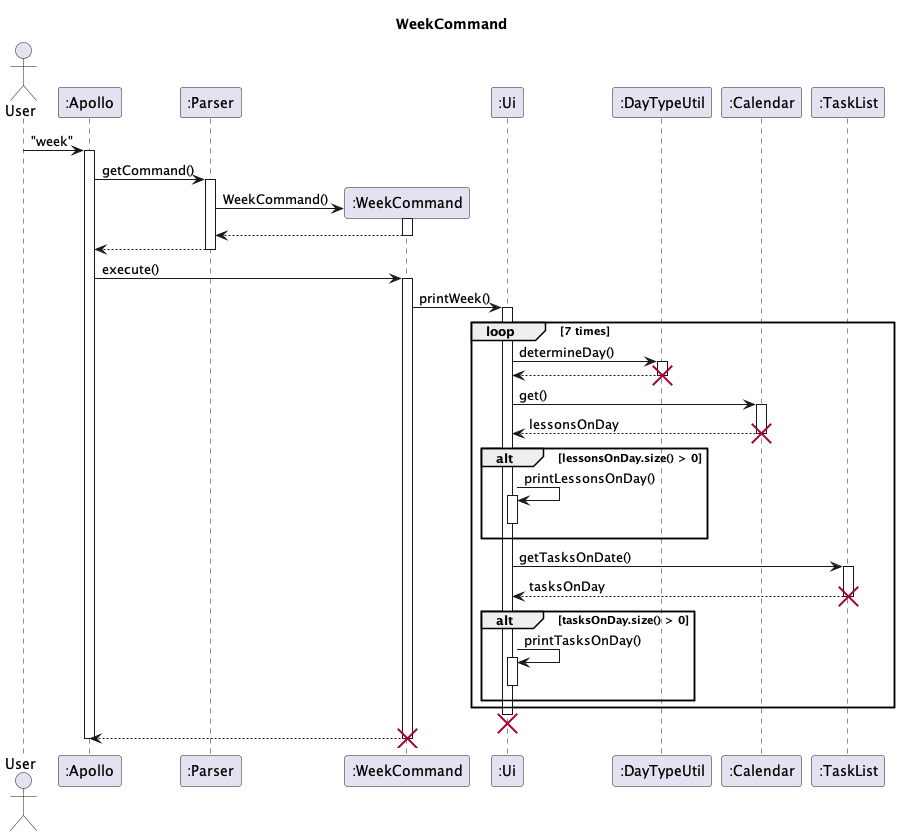

The diagram above was rendered by PlantUML. Its source (embedded in the PNG):
@startuml
'https://plantuml.com/sequence-diagram

title WeekCommand

actor User
participant ":Apollo" as Apollo
participant ":Parser" as Parser
participant ":WeekCommand" as week
participant ":Ui" as Ui
participant ":DayTypeUtil" as DayTypeUtil
participant ":Calendar" as Calendar
participant ":TaskList" as TaskList

User -> Apollo : "week"
activate Apollo
Apollo -> Parser : getCommand()
activate Parser
Parser -> week** : WeekCommand()
week++
return
return

Apollo -> week : execute()
activate week


week -> Ui : printWeek()
activate Ui

loop 7 times
    Ui -> DayTypeUtil : determineDay()
    activate DayTypeUtil
    return
    destroy DayTypeUtil

    Ui -> Calendar : get()
    activate Calendar
    Calendar --> Ui : lessonsOnDay
    destroy Calendar
    alt lessonsOnDay.size() > 0
    Ui -> Ui : printLessonsOnDay()
    activate Ui
    deactivate Ui
    end

    Ui -> TaskList : getTasksOnDate()
    activate TaskList
    TaskList --> Ui : tasksOnDay
    destroy TaskList
    alt tasksOnDay.size() > 0
    Ui -> Ui : printTasksOnDay()
    activate Ui
    deactivate Ui
    end
end
destroy Ui
week --> Apollo
destroy week
Apollo--


@enduml